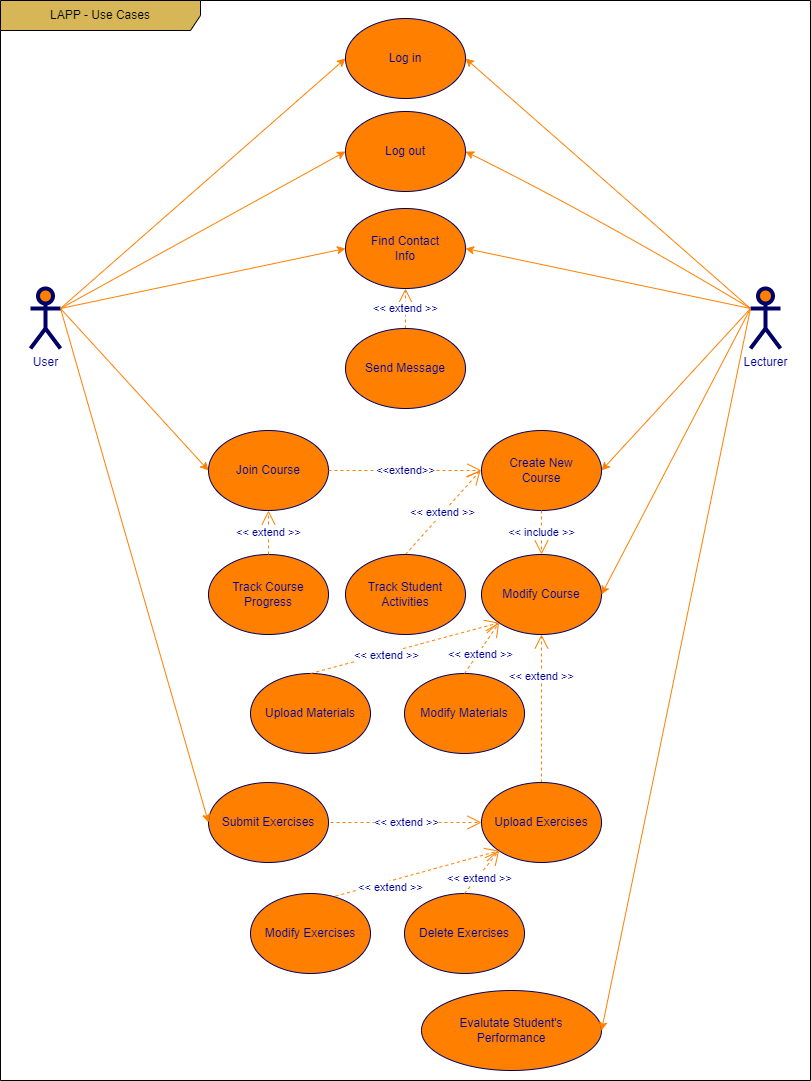

The diagram above was exported from draw.io. Its source (the exported page's mxGraphModel, read from the mxfile embedded in the PNG):
<mxGraphModel dx="678" dy="326" grid="1" gridSize="10" guides="1" tooltips="1" connect="1" arrows="1" fold="1" page="1" pageScale="1" pageWidth="850" pageHeight="1100" math="0" shadow="0">
  <root>
    <mxCell id="0" />
    <mxCell id="1" parent="0" />
    <mxCell id="c1cb8d76720eaeb-2" value="Join Course" style="ellipse;whiteSpace=wrap;html=1;fillColor=#FF8000;strokeColor=#000066;fontColor=#000099;" parent="1" vertex="1">
      <mxGeometry x="228" y="440" width="120" height="80" as="geometry" />
    </mxCell>
    <mxCell id="c1cb8d76720eaeb-3" value="Track Course&lt;br&gt;Progress" style="ellipse;whiteSpace=wrap;html=1;fillColor=#FF8000;strokeColor=#000066;fontColor=#000099;" parent="1" vertex="1">
      <mxGeometry x="228" y="564" width="120" height="80" as="geometry" />
    </mxCell>
    <mxCell id="c1cb8d76720eaeb-4" value="Modify Course" style="ellipse;whiteSpace=wrap;html=1;fillColor=#FF8000;strokeColor=#000066;fontColor=#000099;" parent="1" vertex="1">
      <mxGeometry x="501" y="564" width="120" height="80" as="geometry" />
    </mxCell>
    <mxCell id="c1cb8d76720eaeb-5" value="Create New&lt;br&gt;Course" style="ellipse;whiteSpace=wrap;html=1;fillColor=#FF8000;strokeColor=#000066;fontColor=#000099;" parent="1" vertex="1">
      <mxGeometry x="501" y="440" width="120" height="80" as="geometry" />
    </mxCell>
    <mxCell id="c1cb8d76720eaeb-6" value="Submit Exercises" style="ellipse;whiteSpace=wrap;html=1;fillColor=#FF8000;strokeColor=#000066;fontColor=#000099;" parent="1" vertex="1">
      <mxGeometry x="228" y="792" width="120" height="80" as="geometry" />
    </mxCell>
    <mxCell id="c1cb8d76720eaeb-8" value="Modify Materials" style="ellipse;whiteSpace=wrap;html=1;fillColor=#FF8000;strokeColor=#000066;fontColor=#000099;" parent="1" vertex="1">
      <mxGeometry x="424" y="683" width="120" height="80" as="geometry" />
    </mxCell>
    <mxCell id="c1cb8d76720eaeb-11" style="html=1;exitX=1;exitY=0.3333333333333333;exitPerimeter=0;entryX=0;entryY=0.5;jettySize=auto;orthogonalLoop=1;curved=1;fontColor=#000099;strokeColor=#FF8000;" parent="1" source="c1cb8d76720eaeb-15" target="c1cb8d76720eaeb-2" edge="1">
      <mxGeometry relative="1" as="geometry" />
    </mxCell>
    <mxCell id="c1cb8d76720eaeb-12" style="rounded=0;html=1;exitX=1;exitY=0.3333333333333333;exitPerimeter=0;entryX=0;entryY=0.5;jettySize=auto;orthogonalLoop=1;fontColor=#000099;strokeColor=#FF8000;" parent="1" source="c1cb8d76720eaeb-15" target="c1cb8d76720eaeb-26" edge="1">
      <mxGeometry relative="1" as="geometry" />
    </mxCell>
    <mxCell id="c1cb8d76720eaeb-14" style="edgeStyle=none;curved=1;html=1;exitX=1;exitY=0.3333333333333333;exitPerimeter=0;jettySize=auto;orthogonalLoop=1;strokeColor=#FF8000;entryX=0;entryY=0.5;fontColor=#000099;" parent="1" source="c1cb8d76720eaeb-15" target="c1cb8d76720eaeb-6" edge="1">
      <mxGeometry relative="1" as="geometry" />
    </mxCell>
    <mxCell id="c1cb8d76720eaeb-15" value="User" style="shape=umlActor;verticalLabelPosition=bottom;labelBackgroundColor=#ffffff;verticalAlign=top;html=1;strokeWidth=4;fillColor=#FF8000;strokeColor=#000066;fontColor=#000099;" parent="1" vertex="1">
      <mxGeometry x="50" y="298" width="30" height="60" as="geometry" />
    </mxCell>
    <mxCell id="c1cb8d76720eaeb-16" style="rounded=0;html=1;exitX=0;exitY=0.3333333333333333;exitPerimeter=0;entryX=1;entryY=0.5;jettySize=auto;orthogonalLoop=1;fontColor=#000099;strokeColor=#FF8000;" parent="1" source="c1cb8d76720eaeb-20" target="c1cb8d76720eaeb-4" edge="1">
      <mxGeometry relative="1" as="geometry" />
    </mxCell>
    <mxCell id="c1cb8d76720eaeb-17" style="edgeStyle=none;curved=1;html=1;exitX=0;exitY=0.3333333333333333;exitPerimeter=0;entryX=1;entryY=0.5;jettySize=auto;orthogonalLoop=1;strokeColor=#FF8000;fontColor=#000099;" parent="1" source="c1cb8d76720eaeb-20" target="c1cb8d76720eaeb-26" edge="1">
      <mxGeometry relative="1" as="geometry" />
    </mxCell>
    <mxCell id="c1cb8d76720eaeb-20" value="Lecturer" style="shape=umlActor;verticalLabelPosition=bottom;labelBackgroundColor=#ffffff;verticalAlign=top;html=1;strokeWidth=4;fillColor=#FF8000;strokeColor=#000066;fontColor=#000099;" parent="1" vertex="1">
      <mxGeometry x="770" y="298" width="30" height="60" as="geometry" />
    </mxCell>
    <mxCell id="c1cb8d76720eaeb-22" value="LAPP - Use Cases" style="shape=umlFrame;whiteSpace=wrap;html=1;strokeWidth=1;fillColor=#D6B656;width=200;height=30;strokeColor=default;gradientColor=none;swimlaneFillColor=none;labelBackgroundColor=none;" parent="1" vertex="1">
      <mxGeometry x="20" y="10" width="810" height="1080" as="geometry" />
    </mxCell>
    <mxCell id="c1cb8d76720eaeb-26" value="Log in" style="ellipse;whiteSpace=wrap;html=1;fillColor=#FF8000;strokeColor=#000066;fontColor=#000099;" parent="1" vertex="1">
      <mxGeometry x="365" y="28" width="120" height="80" as="geometry" />
    </mxCell>
    <mxCell id="c1cb8d76720eaeb-27" value="&amp;lt;&amp;lt;extend&amp;gt;&amp;gt;" style="endArrow=open;endSize=12;dashed=1;html=1;exitX=1;exitY=0.5;entryX=0;entryY=0.5;fontColor=#000099;strokeColor=#FF8000;" parent="1" source="c1cb8d76720eaeb-2" target="c1cb8d76720eaeb-5" edge="1">
      <mxGeometry width="160" relative="1" as="geometry">
        <mxPoint x="357" y="676" as="sourcePoint" />
        <mxPoint x="513" y="562" as="targetPoint" />
        <Array as="points">
          <mxPoint x="430" y="480" />
        </Array>
      </mxGeometry>
    </mxCell>
    <mxCell id="c1cb8d76720eaeb-28" value="&amp;lt;&amp;lt; include &amp;gt;&amp;gt;" style="endArrow=open;endSize=12;dashed=1;html=1;fontColor=#000099;strokeColor=#FF8000;exitX=0.5;exitY=1;exitDx=0;exitDy=0;entryX=0.5;entryY=0;entryDx=0;entryDy=0;" parent="1" source="c1cb8d76720eaeb-5" target="c1cb8d76720eaeb-4" edge="1">
      <mxGeometry width="160" relative="1" as="geometry">
        <mxPoint x="690" y="657" as="sourcePoint" />
        <mxPoint x="710" y="537" as="targetPoint" />
      </mxGeometry>
    </mxCell>
    <mxCell id="K7XicaJrbWzynVfEZSKk-3" value="Log out" style="ellipse;whiteSpace=wrap;html=1;fillColor=#FF8000;strokeColor=#000066;fontColor=#000099;" parent="1" vertex="1">
      <mxGeometry x="365" y="121" width="120" height="80" as="geometry" />
    </mxCell>
    <mxCell id="K7XicaJrbWzynVfEZSKk-5" style="rounded=0;html=1;exitX=1;exitY=0.3333333333333333;exitPerimeter=0;entryX=0;entryY=0.5;jettySize=auto;orthogonalLoop=1;fontColor=#000099;strokeColor=#FF8000;exitDx=0;exitDy=0;entryDx=0;entryDy=0;" parent="1" source="c1cb8d76720eaeb-15" target="K7XicaJrbWzynVfEZSKk-3" edge="1">
      <mxGeometry relative="1" as="geometry">
        <mxPoint x="90" y="328" as="sourcePoint" />
        <mxPoint x="375" y="78" as="targetPoint" />
      </mxGeometry>
    </mxCell>
    <mxCell id="K7XicaJrbWzynVfEZSKk-6" style="edgeStyle=none;curved=1;html=1;exitX=0;exitY=0.3333333333333333;exitPerimeter=0;entryX=1;entryY=0.5;jettySize=auto;orthogonalLoop=1;strokeColor=#FF8000;fontColor=#000099;entryDx=0;entryDy=0;exitDx=0;exitDy=0;" parent="1" source="c1cb8d76720eaeb-20" target="K7XicaJrbWzynVfEZSKk-3" edge="1">
      <mxGeometry relative="1" as="geometry">
        <mxPoint x="780" y="328" as="sourcePoint" />
        <mxPoint x="495" y="78" as="targetPoint" />
        <Array as="points">
          <mxPoint x="620" y="228" />
        </Array>
      </mxGeometry>
    </mxCell>
    <mxCell id="K7XicaJrbWzynVfEZSKk-7" value="Find Contact&lt;br&gt;Info" style="ellipse;whiteSpace=wrap;html=1;fillColor=#FF8000;strokeColor=#000066;fontColor=#000099;align=center;" parent="1" vertex="1">
      <mxGeometry x="365" y="218" width="120" height="80" as="geometry" />
    </mxCell>
    <mxCell id="K7XicaJrbWzynVfEZSKk-8" style="rounded=0;html=1;exitX=1;exitY=0.3333333333333333;exitPerimeter=0;entryX=0;entryY=0.5;jettySize=auto;orthogonalLoop=1;fontColor=#000099;strokeColor=#FF8000;exitDx=0;exitDy=0;entryDx=0;entryDy=0;" parent="1" source="c1cb8d76720eaeb-15" target="K7XicaJrbWzynVfEZSKk-7" edge="1">
      <mxGeometry relative="1" as="geometry">
        <mxPoint x="80" y="415" as="sourcePoint" />
        <mxPoint x="375" y="175" as="targetPoint" />
      </mxGeometry>
    </mxCell>
    <mxCell id="K7XicaJrbWzynVfEZSKk-9" style="edgeStyle=none;curved=1;html=1;entryX=1;entryY=0.5;jettySize=auto;orthogonalLoop=1;strokeColor=#FF8000;fontColor=#000099;entryDx=0;entryDy=0;" parent="1" target="K7XicaJrbWzynVfEZSKk-7" edge="1">
      <mxGeometry relative="1" as="geometry">
        <mxPoint x="770" y="318" as="sourcePoint" />
        <mxPoint x="495" y="175" as="targetPoint" />
        <Array as="points" />
      </mxGeometry>
    </mxCell>
    <mxCell id="K7XicaJrbWzynVfEZSKk-10" value="&amp;lt;&amp;lt; extend &amp;gt;&amp;gt;" style="endArrow=open;endSize=12;dashed=1;html=1;fontColor=#000099;strokeColor=#FF8000;exitX=0.5;exitY=0;exitDx=0;exitDy=0;entryX=0;entryY=1;entryDx=0;entryDy=0;" parent="1" source="c1cb8d76720eaeb-8" target="c1cb8d76720eaeb-4" edge="1">
      <mxGeometry x="-0.1948" y="-3" width="160" relative="1" as="geometry">
        <mxPoint x="626" y="764" as="sourcePoint" />
        <mxPoint x="646" y="624" as="targetPoint" />
        <mxPoint x="-1" as="offset" />
      </mxGeometry>
    </mxCell>
    <mxCell id="K7XicaJrbWzynVfEZSKk-12" value="&amp;lt;&amp;lt; extend &amp;gt;&amp;gt;" style="endArrow=open;endSize=12;dashed=1;html=1;fontColor=#000099;strokeColor=#FF8000;exitX=0.5;exitY=0;exitDx=0;exitDy=0;" parent="1" source="K7XicaJrbWzynVfEZSKk-22" edge="1">
      <mxGeometry width="160" relative="1" as="geometry">
        <mxPoint x="365" y="564" as="sourcePoint" />
        <mxPoint x="500" y="480" as="targetPoint" />
        <mxPoint as="offset" />
      </mxGeometry>
    </mxCell>
    <mxCell id="K7XicaJrbWzynVfEZSKk-13" value="&amp;lt;&amp;lt; extend &amp;gt;&amp;gt;" style="endArrow=open;endSize=12;dashed=1;html=1;fontColor=#000099;strokeColor=#FF8000;entryX=0.5;entryY=1;entryDx=0;entryDy=0;exitX=0.5;exitY=0;exitDx=0;exitDy=0;align=center;" parent="1" source="K7XicaJrbWzynVfEZSKk-24" target="c1cb8d76720eaeb-4" edge="1">
      <mxGeometry x="0.4286" width="160" relative="1" as="geometry">
        <mxPoint x="551" y="784" as="sourcePoint" />
        <mxPoint x="571" y="644" as="targetPoint" />
        <mxPoint as="offset" />
      </mxGeometry>
    </mxCell>
    <mxCell id="K7XicaJrbWzynVfEZSKk-14" value="Upload Materials" style="ellipse;whiteSpace=wrap;html=1;fillColor=#FF8000;strokeColor=#000066;fontColor=#000099;" parent="1" vertex="1">
      <mxGeometry x="270" y="683" width="120" height="80" as="geometry" />
    </mxCell>
    <mxCell id="K7XicaJrbWzynVfEZSKk-15" style="edgeStyle=none;curved=1;html=1;entryX=1;entryY=0.5;jettySize=auto;orthogonalLoop=1;strokeColor=#FF8000;fontColor=#000099;entryDx=0;entryDy=0;exitX=0;exitY=0.3333333333333333;exitDx=0;exitDy=0;exitPerimeter=0;" parent="1" source="c1cb8d76720eaeb-20" target="c1cb8d76720eaeb-5" edge="1">
      <mxGeometry relative="1" as="geometry">
        <mxPoint x="760" y="318" as="sourcePoint" />
        <mxPoint x="495" y="268" as="targetPoint" />
        <Array as="points" />
      </mxGeometry>
    </mxCell>
    <mxCell id="K7XicaJrbWzynVfEZSKk-16" value="&amp;lt;&amp;lt; extend &amp;gt;&amp;gt;" style="endArrow=open;endSize=12;dashed=1;html=1;fontColor=#000099;strokeColor=#FF8000;exitX=0.5;exitY=0;exitDx=0;exitDy=0;entryX=0.5;entryY=1;entryDx=0;entryDy=0;" parent="1" source="c1cb8d76720eaeb-3" target="c1cb8d76720eaeb-2" edge="1">
      <mxGeometry width="160" relative="1" as="geometry">
        <mxPoint x="-7" y="674" as="sourcePoint" />
        <mxPoint x="13" y="534" as="targetPoint" />
        <mxPoint as="offset" />
      </mxGeometry>
    </mxCell>
    <mxCell id="K7XicaJrbWzynVfEZSKk-17" value="&amp;lt;&amp;lt; extend &amp;gt;&amp;gt;" style="endArrow=open;endSize=12;dashed=1;html=1;fontColor=#000099;strokeColor=#FF8000;exitX=0.5;exitY=0;exitDx=0;exitDy=0;entryX=0.5;entryY=1;entryDx=0;entryDy=0;" parent="1" source="K7XicaJrbWzynVfEZSKk-25" target="K7XicaJrbWzynVfEZSKk-7" edge="1">
      <mxGeometry width="160" relative="1" as="geometry">
        <mxPoint x="524" y="358" as="sourcePoint" />
        <mxPoint x="544" y="218" as="targetPoint" />
        <mxPoint as="offset" />
      </mxGeometry>
    </mxCell>
    <mxCell id="K7XicaJrbWzynVfEZSKk-22" value="Track Student&lt;br&gt;Activities" style="ellipse;whiteSpace=wrap;html=1;fillColor=#FF8000;strokeColor=#000066;fontColor=#000099;" parent="1" vertex="1">
      <mxGeometry x="365" y="564" width="120" height="80" as="geometry" />
    </mxCell>
    <mxCell id="K7XicaJrbWzynVfEZSKk-24" value="Upload Exercises" style="ellipse;whiteSpace=wrap;html=1;fillColor=#FF8000;strokeColor=#000066;fontColor=#000099;" parent="1" vertex="1">
      <mxGeometry x="501" y="792" width="120" height="80" as="geometry" />
    </mxCell>
    <mxCell id="K7XicaJrbWzynVfEZSKk-25" value="Send Message" style="ellipse;whiteSpace=wrap;html=1;fillColor=#FF8000;strokeColor=#000066;fontColor=#000099;align=center;" parent="1" vertex="1">
      <mxGeometry x="365" y="338" width="120" height="80" as="geometry" />
    </mxCell>
    <mxCell id="K7XicaJrbWzynVfEZSKk-27" value="Delete Exercises" style="ellipse;whiteSpace=wrap;html=1;fillColor=#FF8000;strokeColor=#000066;fontColor=#000099;" parent="1" vertex="1">
      <mxGeometry x="424" y="903" width="120" height="80" as="geometry" />
    </mxCell>
    <mxCell id="K7XicaJrbWzynVfEZSKk-28" value="&amp;lt;&amp;lt; extend &amp;gt;&amp;gt;" style="endArrow=open;endSize=12;dashed=1;html=1;fontColor=#000099;strokeColor=#FF8000;exitX=0.5;exitY=0;exitDx=0;exitDy=0;entryX=0;entryY=1;entryDx=0;entryDy=0;" parent="1" source="K7XicaJrbWzynVfEZSKk-27" target="K7XicaJrbWzynVfEZSKk-24" edge="1">
      <mxGeometry x="-0.1948" y="-3" width="160" relative="1" as="geometry">
        <mxPoint x="626" y="984" as="sourcePoint" />
        <mxPoint x="510" y="852" as="targetPoint" />
        <mxPoint x="-1" as="offset" />
      </mxGeometry>
    </mxCell>
    <mxCell id="K7XicaJrbWzynVfEZSKk-29" value="&amp;lt;&amp;lt; extend &amp;gt;&amp;gt;" style="endArrow=open;endSize=12;dashed=1;html=1;fontColor=#000099;strokeColor=#FF8000;exitX=0.708;exitY=0.033;exitDx=0;exitDy=0;exitPerimeter=0;entryX=0;entryY=1;entryDx=0;entryDy=0;" parent="1" source="K7XicaJrbWzynVfEZSKk-30" target="K7XicaJrbWzynVfEZSKk-24" edge="1">
      <mxGeometry x="-0.3499" y="-6" width="160" relative="1" as="geometry">
        <mxPoint x="455" y="964" as="sourcePoint" />
        <mxPoint x="510" y="852" as="targetPoint" />
        <mxPoint as="offset" />
      </mxGeometry>
    </mxCell>
    <mxCell id="K7XicaJrbWzynVfEZSKk-30" value="Modify Exercises" style="ellipse;whiteSpace=wrap;html=1;fillColor=#FF8000;strokeColor=#000066;fontColor=#000099;" parent="1" vertex="1">
      <mxGeometry x="270" y="903" width="120" height="80" as="geometry" />
    </mxCell>
    <mxCell id="K7XicaJrbWzynVfEZSKk-32" value="&amp;lt;&amp;lt; extend &amp;gt;&amp;gt;" style="endArrow=open;endSize=12;dashed=1;html=1;fontColor=#000099;strokeColor=#FF8000;entryX=0;entryY=0.5;entryDx=0;entryDy=0;" parent="1" target="K7XicaJrbWzynVfEZSKk-24" edge="1">
      <mxGeometry width="160" relative="1" as="geometry">
        <mxPoint x="350" y="832" as="sourcePoint" />
        <mxPoint x="500" y="822" as="targetPoint" />
        <mxPoint as="offset" />
      </mxGeometry>
    </mxCell>
    <mxCell id="K7XicaJrbWzynVfEZSKk-34" value="Evalutate Student's&lt;br&gt;Performance" style="ellipse;whiteSpace=wrap;html=1;fillColor=#FF8000;strokeColor=#000066;fontColor=#000099;" parent="1" vertex="1">
      <mxGeometry x="441" y="1000" width="180" height="80" as="geometry" />
    </mxCell>
    <mxCell id="K7XicaJrbWzynVfEZSKk-37" style="rounded=0;html=1;entryX=1;entryY=0.5;jettySize=auto;orthogonalLoop=1;fontColor=#000099;strokeColor=#FF8000;exitX=0;exitY=0.3333333333333333;exitDx=0;exitDy=0;exitPerimeter=0;entryDx=0;entryDy=0;" parent="1" source="c1cb8d76720eaeb-20" target="K7XicaJrbWzynVfEZSKk-34" edge="1">
      <mxGeometry relative="1" as="geometry">
        <mxPoint x="770" y="480" as="sourcePoint" />
        <mxPoint x="631" y="644" as="targetPoint" />
      </mxGeometry>
    </mxCell>
    <mxCell id="K7XicaJrbWzynVfEZSKk-40" value="&amp;lt;&amp;lt; extend &amp;gt;&amp;gt;" style="endArrow=open;endSize=12;dashed=1;html=1;fontColor=#000099;strokeColor=#FF8000;exitX=0.5;exitY=0;exitDx=0;exitDy=0;entryX=0;entryY=1;entryDx=0;entryDy=0;" parent="1" source="K7XicaJrbWzynVfEZSKk-14" target="c1cb8d76720eaeb-4" edge="1">
      <mxGeometry x="-0.1948" y="-3" width="160" relative="1" as="geometry">
        <mxPoint x="494" y="693" as="sourcePoint" />
        <mxPoint x="529" y="642" as="targetPoint" />
        <mxPoint x="-1" as="offset" />
        <Array as="points" />
      </mxGeometry>
    </mxCell>
  </root>
</mxGraphModel>